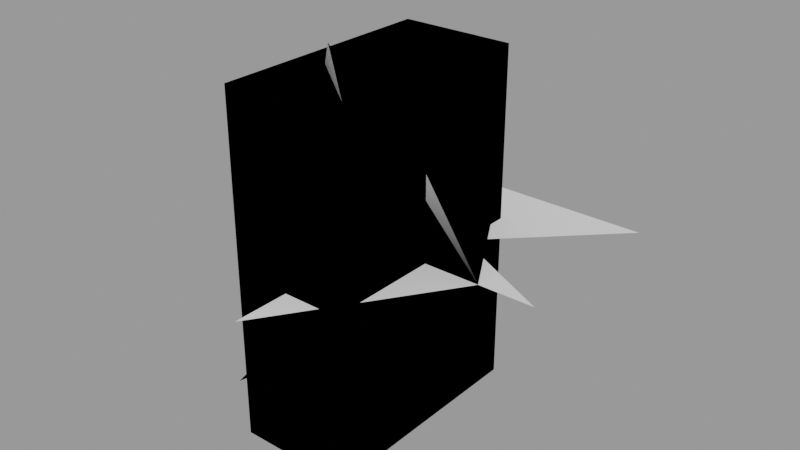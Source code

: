 # Source: auto_boundary.blend  (saved by Blender 3.3.6; exported with 4.5.12 LTS)
import bpy
from mathutils import Matrix  # noqa: F401  (used for matrix-valued properties, if any)

bpy.ops.wm.read_factory_settings(use_empty=True)
scene = bpy.context.scene
scene.name = 'Normals'

# ---- node groups
ng_auto_smooth = bpy.data.node_groups.new('Auto Smooth', 'GeometryNodeTree')
_s = ng_auto_smooth.interface.new_socket(name='Geometry', in_out='OUTPUT', socket_type='NodeSocketGeometry')
_s = ng_auto_smooth.interface.new_socket(name='Geometry', in_out='INPUT', socket_type='NodeSocketGeometry')
_s = ng_auto_smooth.interface.new_socket(name='Angle', in_out='INPUT', socket_type='NodeSocketFloat')
_s.subtype = 'ANGLE'
_s.min_value = 0.0
_s.max_value = 3.142
ng_auto_smooth.is_modifier = True
_N = ng_auto_smooth.nodes; _L = ng_auto_smooth.links
n0 = _N.new('NodeGroupOutput'); n0.name = 'Group Output'; n0.location = (480, -100)
n1 = _N.new('NodeGroupInput'); n1.name = 'Group Input'; n1.location = (-420, -300)
n2 = _N.new('NodeGroupInput'); n2.name = 'Group Input.001'; n2.location = (-60, -100)
n3 = _N.new('GeometryNodeSetShadeSmooth'); n3.name = 'Set Shade Smooth'; n3.location = (120, -100)
n3.domain = 'EDGE'
n4 = _N.new('GeometryNodeSetShadeSmooth'); n4.name = 'Set Shade Smooth.001'; n4.location = (300, -100)
n5 = _N.new('GeometryNodeInputMeshEdgeAngle'); n5.name = 'Edge Angle'; n5.location = (-420, -220)
n6 = _N.new('GeometryNodeInputEdgeSmooth'); n6.name = 'Is Edge Smooth'; n6.location = (-60, -160)
n7 = _N.new('GeometryNodeInputShadeSmooth'); n7.name = 'Is Face Smooth'; n7.location = (-240, -340)
n8 = _N.new('FunctionNodeBooleanMath'); n8.name = 'Boolean Math'; n8.location = (-60, -220)
n9 = _N.new('FunctionNodeCompare'); n9.name = 'Compare'; n9.location = (-240, -180)
n9.operation = 'LESS_EQUAL'
_L.new(n5.outputs[0], n9.inputs[0])
_L.new(n4.outputs[0], n0.inputs[0])
_L.new(n1.outputs[1], n9.inputs[1])
_L.new(n9.outputs[0], n8.inputs[0])
_L.new(n7.outputs[0], n8.inputs[1])
_L.new(n2.outputs[0], n3.inputs[0])
_L.new(n6.outputs[0], n3.inputs[1])
_L.new(n3.outputs[0], n4.inputs[0])
_L.new(n8.outputs[0], n3.inputs[2])
n0.is_active_output = True

# ---- meshes
me_auto_boundary = bpy.data.meshes.new('Auto_boundary')
me_auto_boundary.from_pydata([(0.0, 0.0, 0.0), (2.0, 0.0, 0.0), (0.0, 3.0, 0.0), (1.0, -2.0, 4.0), (0.0, 0.0, 0.0), (2.0, 0.0, 0.0), (0.0, 3.0, 0.0), (1.0, -2.0, 4.0), (0.0, 0.0, 0.0), (2.0, 0.0, 0.0), (0.0, 3.0, 0.0), (1.0, -2.0, 4.0), (0.0, 0.0, 0.0), (2.0, 0.0, 0.0), (0.0, 3.0, 0.0), (1.0, -2.0, 4.0), (0.0, 0.0, 0.0), (2.0, 0.0, 0.0), (0.0, 3.0, 0.0), (1.0, -2.0, 4.0), (0.0, 0.0, 0.0), (2.0, 0.0, 0.0), (0.0, 3.0, 0.0), (1.0, -2.0, 4.0), (0.0, 0.0, 0.0), (2.0, 0.0, 0.0), (0.0, 3.0, 0.0), (1.0, -2.0, 4.0), (0.0, -3.0, -1.0), (0.0, 0.0, 0.0), (2.0, 0.0, 0.0), (0.0, 3.0, 0.0), (1.0, -2.0, 4.0), (0.0, -3.0, -1.0), (0.0, 0.0, 0.0), (2.0, 0.0, 0.0), (0.0, 3.0, 0.0), (1.0, -2.0, 4.0), (-2.0, 1.0, 2.0), (0.0, 0.0, 0.0), (2.0, 0.0, 0.0), (0.0, 3.0, 0.0), (1.0, -2.0, 4.0), (-2.0, 1.0, 2.0), (0.0, 0.0, 0.0), (2.0, 0.0, 0.0), (1.0, 2.0, 1.0), (-1.0, 1.0, 2.0), (-2.0, -1.0, 0.0), (0.0, 0.0, 0.0), (2.0, 0.0, 0.0), (1.0, 2.0, 1.0), (-1.0, 1.0, 2.0), (-2.0, -1.0, 0.0), (-1.0, -2.0, -3.0), (1.0, -2.0, -3.0), (1.0, 2.0, -3.0), (-1.0, 2.0, -3.0), (-1.0, -2.0, 3.0), (1.0, -2.0, 3.0), (1.0, 2.0, 3.0), (-1.0, 2.0, 3.0), (-1.0, -2.0, -3.0), (1.0, -2.0, -3.0), (1.0, 2.0, -3.0), (-1.0, 2.0, -3.0), (-1.0, -2.0, 3.0), (1.0, -2.0, 3.0), (1.0, 2.0, 3.0), (-1.0, 2.0, 3.0), (0.0, 0.0, 0.0), (3.0, 0.0, 0.0), (1.0, 1.0, 0.0), (3.0, 3.0, 0.0), (0.0, 3.0, 0.0), (0.0, 0.0, 0.0), (2.0, 0.0, 0.0), (0.0, 3.0, 0.0), (0.0, -0.0001, 3.0), (0.0, 0.0, 0.0), (2.0, 0.0, 0.0), (0.0, 3.0, 0.0), (0.0, 0.0, 3.0), (0.0, 0.0, 0.0), (2.0, 0.0, 0.0), (0.0, 3.0, 0.0), (0.0, 0.0001, 3.0), (0.0, 0.0, 0.0), (2.0, 0.0, 0.0), (0.0, 3.0, 0.0), (0.0, -3.0, 0.0)], [], [(0, 1, 2), (1, 0, 3), (4, 5, 6), (5, 4, 7), (8, 9, 10), (9, 8, 11), (12, 13, 14), (13, 12, 15), (16, 17, 18), (16, 17, 19), (20, 21, 22), (20, 21, 23), (24, 25, 26), (25, 24, 27), (24, 25, 28), (29, 30, 31), (30, 29, 32), (29, 30, 33), (34, 35, 36), (34, 37, 38), (39, 40, 41), (39, 42, 43), (44, 45, 46), (44, 46, 47), (44, 47, 48), (49, 50, 51), (49, 51, 52), (49, 52, 53), (57, 56, 55, 54), (58, 59, 60, 61), (54, 55, 59, 58), (55, 56, 60, 59), (56, 57, 61, 60), (57, 54, 58, 61), (65, 64, 63, 62), (66, 67, 68, 69), (62, 63, 67, 66), (63, 64, 68, 67), (64, 65, 69, 68), (65, 62, 66, 69), (70, 71, 72, 73, 74), (75, 76, 77), (76, 75, 78), (79, 80, 81), (80, 79, 82), (83, 84, 85), (84, 83, 86), (87, 88, 89), (88, 87, 90)])
me_auto_boundary.polygons.foreach_set('use_smooth', [1, 1, 1, 1, 0, 1, 0, 0, 1, 1, 1, 1, 1, 1, 1, 1, 1, 1, 1, 1, 1, 1, 1, 1, 1, 1, 1, 1, 1, 1, 1, 1, 1, 1, 0, 1, 0, 1, 1, 1, 1, 1, 1, 1, 1, 1, 1, 1, 1])
_k = set([(4, 5), (21, 22), (30, 31), (39, 40), (49, 52), (64, 68), (65, 69)])
me_auto_boundary.attributes.new('sharp_edge', 'BOOLEAN', 'EDGE').data.foreach_set('value', [ (min(e.vertices), max(e.vertices)) in _k for e in me_auto_boundary.edges])
me_auto_boundary.update()

# ---- objects
ob_auto_boundary = bpy.data.objects.new('Auto_boundary', me_auto_boundary)

# ---- transforms, parenting, visibility, modifiers, constraints
ob_auto_boundary.location = (0.0, 0.0, 0.0)
_m = ob_auto_boundary.modifiers.new('Auto Smooth', 'NODES')
_m.node_group = ng_auto_smooth
_gi = [s.identifier for s in ng_auto_smooth.interface.items_tree if s.item_type == 'SOCKET' and s.in_out == 'INPUT']
_m[_gi[1]] = 1.571  # 'Angle'

# ---- collection membership
scene.collection.objects.link(ob_auto_boundary)

# ---- scene / render settings (as saved in the file)
scene.frame_start = 1; scene.frame_end = 250; scene.frame_set(1)
scene.render.engine = 'BLENDER_EEVEE_NEXT'
scene.cycles.sampling_pattern = 'TABULATED_SOBOL'
scene.cycles.use_light_tree = False
scene.view_settings.view_transform = 'Filmic'
scene.unit_settings.scale_length = 0.01
bpy.context.view_layer.update()

# ---- added for rendering (the .blend has no active camera and no usable light): camera, sun + grey world if the file has none
cam_auto = bpy.data.cameras.new('AutoCamera')
cam_auto.lens = 50.0
cam_auto.sensor_width = 36.0
cam_auto.clip_end = 1000.0
ob_auto_camera = bpy.data.objects.new('AutoCamera', cam_auto)
scene.collection.objects.link(ob_auto_camera)
ob_auto_camera.location = (10.2038, -11.6446, 8.26307)
ob_auto_camera.rotation_euler = (1.09748, -7.21219e-08, 0.694738)
scene.camera = ob_auto_camera
light_auto_sun = bpy.data.lights.new('AutoSun', 'SUN')
light_auto_sun.energy = 3.0
light_auto_sun.angle = 0.0523599
ob_auto_sun = bpy.data.objects.new('AutoSun', light_auto_sun)
scene.collection.objects.link(ob_auto_sun)
ob_auto_sun.rotation_euler = (0.872665, 0.174533, 0.523599)
if scene.world is None:
    world_auto = bpy.data.worlds.new('AutoWorld')
    world_auto.color = (0.3, 0.3, 0.3)
    scene.world = world_auto
bpy.context.view_layer.update()
